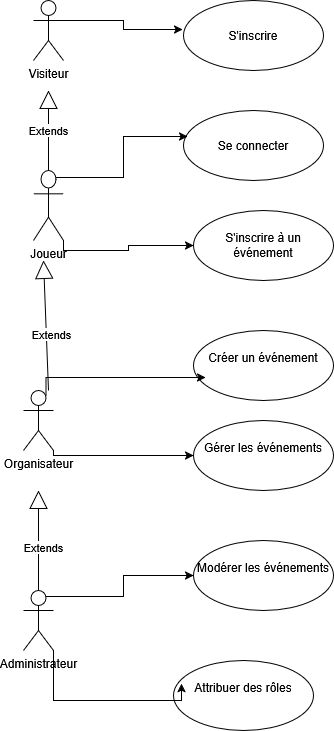

The diagram above was exported from draw.io. Its source (the exported page's mxGraphModel, read from the mxfile embedded in the PNG):
<mxGraphModel dx="2259" dy="784" grid="1" gridSize="10" guides="1" tooltips="1" connect="1" arrows="1" fold="1" page="1" pageScale="1" pageWidth="827" pageHeight="1169" math="0" shadow="0">
  <root>
    <mxCell id="0" />
    <mxCell id="1" parent="0" />
    <mxCell id="G3PwVXtE0uwAZvL0K9YB-24" style="edgeStyle=orthogonalEdgeStyle;rounded=0;orthogonalLoop=1;jettySize=auto;html=1;exitX=1;exitY=1;exitDx=0;exitDy=0;exitPerimeter=0;entryX=0;entryY=0.5;entryDx=0;entryDy=0;" parent="1" source="G3PwVXtE0uwAZvL0K9YB-1" target="G3PwVXtE0uwAZvL0K9YB-9" edge="1">
      <mxGeometry relative="1" as="geometry">
        <Array as="points">
          <mxPoint x="50" y="485" />
        </Array>
      </mxGeometry>
    </mxCell>
    <mxCell id="G3PwVXtE0uwAZvL0K9YB-1" value="Organisateur" style="shape=umlActor;verticalLabelPosition=bottom;verticalAlign=top;html=1;" parent="1" vertex="1">
      <mxGeometry x="20" y="420" width="30" height="60" as="geometry" />
    </mxCell>
    <mxCell id="G3PwVXtE0uwAZvL0K9YB-25" style="edgeStyle=orthogonalEdgeStyle;rounded=0;orthogonalLoop=1;jettySize=auto;html=1;exitX=0.75;exitY=0.1;exitDx=0;exitDy=0;exitPerimeter=0;" parent="1" source="G3PwVXtE0uwAZvL0K9YB-2" target="G3PwVXtE0uwAZvL0K9YB-10" edge="1">
      <mxGeometry relative="1" as="geometry" />
    </mxCell>
    <mxCell id="G3PwVXtE0uwAZvL0K9YB-2" value="&lt;div&gt;Administrateur&lt;/div&gt;&lt;div&gt;&lt;br&gt;&lt;/div&gt;" style="shape=umlActor;verticalLabelPosition=bottom;verticalAlign=top;html=1;" parent="1" vertex="1">
      <mxGeometry x="20" y="620" width="30" height="60" as="geometry" />
    </mxCell>
    <mxCell id="G3PwVXtE0uwAZvL0K9YB-17" style="edgeStyle=orthogonalEdgeStyle;rounded=0;orthogonalLoop=1;jettySize=auto;html=1;exitX=1;exitY=1;exitDx=0;exitDy=0;exitPerimeter=0;entryX=0;entryY=0.5;entryDx=0;entryDy=0;" parent="1" source="G3PwVXtE0uwAZvL0K9YB-3" target="G3PwVXtE0uwAZvL0K9YB-8" edge="1">
      <mxGeometry relative="1" as="geometry">
        <Array as="points">
          <mxPoint x="60" y="280" />
          <mxPoint x="125" y="280" />
          <mxPoint x="125" y="275" />
        </Array>
      </mxGeometry>
    </mxCell>
    <mxCell id="G3PwVXtE0uwAZvL0K9YB-3" value="Joueur" style="shape=umlActor;verticalLabelPosition=bottom;verticalAlign=top;html=1;" parent="1" vertex="1">
      <mxGeometry x="30" y="200" width="30" height="70" as="geometry" />
    </mxCell>
    <mxCell id="G3PwVXtE0uwAZvL0K9YB-4" value="S'inscrire" style="ellipse;whiteSpace=wrap;html=1;" parent="1" vertex="1">
      <mxGeometry x="180" y="30" width="140" height="70" as="geometry" />
    </mxCell>
    <mxCell id="G3PwVXtE0uwAZvL0K9YB-7" value="Se connecter" style="ellipse;whiteSpace=wrap;html=1;" parent="1" vertex="1">
      <mxGeometry x="180" y="140" width="140" height="70" as="geometry" />
    </mxCell>
    <mxCell id="G3PwVXtE0uwAZvL0K9YB-8" value="S'inscrire à un événement" style="ellipse;whiteSpace=wrap;html=1;" parent="1" vertex="1">
      <mxGeometry x="190" y="240" width="140" height="70" as="geometry" />
    </mxCell>
    <mxCell id="G3PwVXtE0uwAZvL0K9YB-9" value="&lt;div&gt;Gérer les événements&lt;/div&gt;&lt;div&gt;&lt;br&gt;&lt;/div&gt;" style="ellipse;whiteSpace=wrap;html=1;" parent="1" vertex="1">
      <mxGeometry x="190" y="450" width="140" height="70" as="geometry" />
    </mxCell>
    <mxCell id="G3PwVXtE0uwAZvL0K9YB-10" value="&lt;div&gt;Modérer les événements&lt;/div&gt;&lt;div&gt;&lt;br&gt;&lt;/div&gt;" style="ellipse;whiteSpace=wrap;html=1;" parent="1" vertex="1">
      <mxGeometry x="190" y="570" width="140" height="70" as="geometry" />
    </mxCell>
    <mxCell id="bxI270nI2Ox6Y8uS-cyN-5" style="edgeStyle=orthogonalEdgeStyle;rounded=0;orthogonalLoop=1;jettySize=auto;html=1;exitX=0;exitY=0.5;exitDx=0;exitDy=0;" edge="1" parent="1" source="G3PwVXtE0uwAZvL0K9YB-11">
      <mxGeometry relative="1" as="geometry">
        <mxPoint x="170" y="725" as="targetPoint" />
      </mxGeometry>
    </mxCell>
    <mxCell id="G3PwVXtE0uwAZvL0K9YB-11" value="&lt;div&gt;Attribuer des rôles&lt;/div&gt;&lt;div&gt;&lt;br&gt;&lt;/div&gt;" style="ellipse;whiteSpace=wrap;html=1;" parent="1" vertex="1">
      <mxGeometry x="170" y="690" width="140" height="70" as="geometry" />
    </mxCell>
    <mxCell id="G3PwVXtE0uwAZvL0K9YB-16" style="edgeStyle=orthogonalEdgeStyle;rounded=0;orthogonalLoop=1;jettySize=auto;html=1;exitX=0.75;exitY=0.1;exitDx=0;exitDy=0;exitPerimeter=0;entryX=0.029;entryY=0.371;entryDx=0;entryDy=0;entryPerimeter=0;" parent="1" source="G3PwVXtE0uwAZvL0K9YB-3" target="G3PwVXtE0uwAZvL0K9YB-7" edge="1">
      <mxGeometry relative="1" as="geometry" />
    </mxCell>
    <mxCell id="G3PwVXtE0uwAZvL0K9YB-18" value="&lt;div&gt;Créer un événement&lt;/div&gt;&lt;div&gt;&lt;br&gt;&lt;/div&gt;" style="ellipse;whiteSpace=wrap;html=1;" parent="1" vertex="1">
      <mxGeometry x="190" y="360" width="140" height="70" as="geometry" />
    </mxCell>
    <mxCell id="G3PwVXtE0uwAZvL0K9YB-20" value="&lt;div&gt;Visiteur&lt;/div&gt;&lt;div&gt;&lt;br&gt;&lt;/div&gt;" style="shape=umlActor;verticalLabelPosition=bottom;verticalAlign=top;html=1;" parent="1" vertex="1">
      <mxGeometry x="30" y="30" width="30" height="60" as="geometry" />
    </mxCell>
    <mxCell id="G3PwVXtE0uwAZvL0K9YB-21" style="edgeStyle=orthogonalEdgeStyle;rounded=0;orthogonalLoop=1;jettySize=auto;html=1;exitX=1;exitY=0.3333333333333333;exitDx=0;exitDy=0;exitPerimeter=0;entryX=-0.007;entryY=0.414;entryDx=0;entryDy=0;entryPerimeter=0;" parent="1" source="G3PwVXtE0uwAZvL0K9YB-20" target="G3PwVXtE0uwAZvL0K9YB-4" edge="1">
      <mxGeometry relative="1" as="geometry" />
    </mxCell>
    <mxCell id="G3PwVXtE0uwAZvL0K9YB-23" style="edgeStyle=orthogonalEdgeStyle;rounded=0;orthogonalLoop=1;jettySize=auto;html=1;exitX=0.75;exitY=0.1;exitDx=0;exitDy=0;exitPerimeter=0;entryX=0.086;entryY=0.671;entryDx=0;entryDy=0;entryPerimeter=0;" parent="1" source="G3PwVXtE0uwAZvL0K9YB-1" target="G3PwVXtE0uwAZvL0K9YB-18" edge="1">
      <mxGeometry relative="1" as="geometry">
        <Array as="points">
          <mxPoint x="43" y="407" />
        </Array>
      </mxGeometry>
    </mxCell>
    <mxCell id="G3PwVXtE0uwAZvL0K9YB-26" style="edgeStyle=orthogonalEdgeStyle;rounded=0;orthogonalLoop=1;jettySize=auto;html=1;exitX=1;exitY=1;exitDx=0;exitDy=0;exitPerimeter=0;entryX=0.057;entryY=0.329;entryDx=0;entryDy=0;entryPerimeter=0;" parent="1" source="G3PwVXtE0uwAZvL0K9YB-2" target="G3PwVXtE0uwAZvL0K9YB-11" edge="1">
      <mxGeometry relative="1" as="geometry">
        <Array as="points">
          <mxPoint x="50" y="730" />
          <mxPoint x="178" y="730" />
        </Array>
      </mxGeometry>
    </mxCell>
    <mxCell id="bxI270nI2Ox6Y8uS-cyN-1" value="Extends" style="endArrow=block;endSize=16;endFill=0;html=1;rounded=0;exitX=0.5;exitY=0;exitDx=0;exitDy=0;exitPerimeter=0;" edge="1" parent="1" source="G3PwVXtE0uwAZvL0K9YB-3">
      <mxGeometry width="160" relative="1" as="geometry">
        <mxPoint x="45" y="190" as="sourcePoint" />
        <mxPoint x="45" y="120" as="targetPoint" />
      </mxGeometry>
    </mxCell>
    <mxCell id="bxI270nI2Ox6Y8uS-cyN-3" value="Extends" style="endArrow=block;endSize=16;endFill=0;html=1;rounded=0;" edge="1" parent="1">
      <mxGeometry x="-0.1429" y="-5" width="160" relative="1" as="geometry">
        <mxPoint x="45" y="420" as="sourcePoint" />
        <mxPoint x="40" y="290" as="targetPoint" />
        <mxPoint as="offset" />
      </mxGeometry>
    </mxCell>
    <mxCell id="bxI270nI2Ox6Y8uS-cyN-4" value="Extends" style="endArrow=block;endSize=16;endFill=0;html=1;rounded=0;exitX=0.5;exitY=0;exitDx=0;exitDy=0;exitPerimeter=0;" edge="1" parent="1" source="G3PwVXtE0uwAZvL0K9YB-2">
      <mxGeometry x="-0.1429" y="-5" width="160" relative="1" as="geometry">
        <mxPoint x="34.5" y="600" as="sourcePoint" />
        <mxPoint x="35" y="520" as="targetPoint" />
        <Array as="points">
          <mxPoint x="35" y="580" />
        </Array>
        <mxPoint as="offset" />
      </mxGeometry>
    </mxCell>
  </root>
</mxGraphModel>